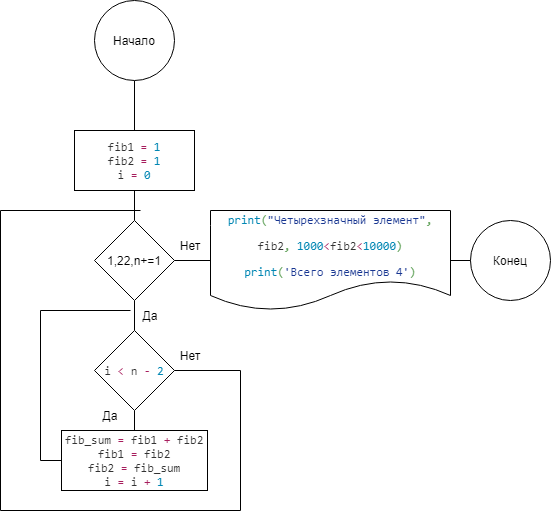

The diagram above was exported from draw.io. Its source (the exported page's mxGraphModel, read from the mxfile embedded in the PNG):
<mxGraphModel dx="539" dy="323" grid="1" gridSize="10" guides="1" tooltips="1" connect="1" arrows="1" fold="1" page="1" pageScale="1" pageWidth="827" pageHeight="1169" math="0" shadow="0">
  <root>
    <mxCell id="0" />
    <mxCell id="1" parent="0" />
    <mxCell id="Qh9PuNpNhBcN1BfDSpsb-7" value="Конец" style="ellipse;whiteSpace=wrap;html=1;aspect=fixed;" vertex="1" parent="1">
      <mxGeometry x="750" y="370" width="80" height="80" as="geometry" />
    </mxCell>
    <mxCell id="Qh9PuNpNhBcN1BfDSpsb-24" value="" style="endArrow=none;html=1;rounded=0;entryX=0.5;entryY=0;entryDx=0;entryDy=0;exitX=0.5;exitY=1;exitDx=0;exitDy=0;" edge="1" parent="1" source="Qh9PuNpNhBcN1BfDSpsb-26">
      <mxGeometry width="50" height="50" relative="1" as="geometry">
        <mxPoint x="414" y="250" as="sourcePoint" />
        <mxPoint x="413.9999999999998" y="279.9999999999999" as="targetPoint" />
      </mxGeometry>
    </mxCell>
    <mxCell id="Qh9PuNpNhBcN1BfDSpsb-26" value="Начало" style="ellipse;whiteSpace=wrap;html=1;aspect=fixed;" vertex="1" parent="1">
      <mxGeometry x="374" y="150" width="80" height="80" as="geometry" />
    </mxCell>
    <mxCell id="Qh9PuNpNhBcN1BfDSpsb-99" value="Да&lt;br&gt;" style="text;html=1;strokeColor=none;fillColor=none;align=center;verticalAlign=middle;whiteSpace=wrap;rounded=0;" vertex="1" parent="1">
      <mxGeometry x="400" y="450" width="60" height="30" as="geometry" />
    </mxCell>
    <mxCell id="Qh9PuNpNhBcN1BfDSpsb-105" value="Нет" style="text;html=1;strokeColor=none;fillColor=none;align=center;verticalAlign=middle;whiteSpace=wrap;rounded=0;" vertex="1" parent="1">
      <mxGeometry x="440" y="490" width="60" height="30" as="geometry" />
    </mxCell>
    <mxCell id="Qh9PuNpNhBcN1BfDSpsb-114" value="" style="endArrow=none;html=1;rounded=0;exitX=0;exitY=0.5;exitDx=0;exitDy=0;entryX=1;entryY=0.5;entryDx=0;entryDy=0;" edge="1" parent="1" source="Qh9PuNpNhBcN1BfDSpsb-7" target="Qh9PuNpNhBcN1BfDSpsb-152">
      <mxGeometry width="50" height="50" relative="1" as="geometry">
        <mxPoint x="350" y="700" as="sourcePoint" />
        <mxPoint x="414" y="700" as="targetPoint" />
      </mxGeometry>
    </mxCell>
    <mxCell id="Qh9PuNpNhBcN1BfDSpsb-135" value="&lt;pre style=&quot;background-color: #ffffff ; color: #333333 ; font-family: &amp;#34;jetbrains mono&amp;#34; , monospace ; font-size: 9 8pt&quot;&gt;fib1 &lt;span style=&quot;color: #a71d5d&quot;&gt;= &lt;/span&gt;&lt;span style=&quot;color: #0086b3&quot;&gt;1&lt;br&gt;&lt;/span&gt;fib2 &lt;span style=&quot;color: #a71d5d&quot;&gt;= &lt;/span&gt;&lt;span style=&quot;color: #0086b3&quot;&gt;1&lt;br&gt;&lt;/span&gt;i &lt;span style=&quot;color: #a71d5d&quot;&gt;= &lt;/span&gt;&lt;span style=&quot;color: #0086b3&quot;&gt;0&lt;/span&gt;&lt;/pre&gt;" style="rounded=0;whiteSpace=wrap;html=1;" vertex="1" parent="1">
      <mxGeometry x="354" y="280" width="120" height="60" as="geometry" />
    </mxCell>
    <mxCell id="Qh9PuNpNhBcN1BfDSpsb-136" value="1,22,n+=1" style="rhombus;whiteSpace=wrap;html=1;" vertex="1" parent="1">
      <mxGeometry x="374" y="370" width="80" height="80" as="geometry" />
    </mxCell>
    <mxCell id="Qh9PuNpNhBcN1BfDSpsb-140" value="&lt;pre style=&quot;background-color: #ffffff ; color: #333333 ; font-family: &amp;#34;jetbrains mono&amp;#34; , monospace ; font-size: 9 8pt&quot;&gt;i &lt;span style=&quot;color: #a71d5d&quot;&gt;&amp;lt; &lt;/span&gt;n &lt;span style=&quot;color: #a71d5d&quot;&gt;- &lt;/span&gt;&lt;span style=&quot;color: #0086b3&quot;&gt;2&lt;/span&gt;&lt;/pre&gt;" style="rhombus;whiteSpace=wrap;html=1;" vertex="1" parent="1">
      <mxGeometry x="374" y="480" width="80" height="80" as="geometry" />
    </mxCell>
    <mxCell id="Qh9PuNpNhBcN1BfDSpsb-141" value="" style="endArrow=none;html=1;rounded=0;entryX=0.5;entryY=1;entryDx=0;entryDy=0;exitX=0.5;exitY=0;exitDx=0;exitDy=0;" edge="1" parent="1" source="Qh9PuNpNhBcN1BfDSpsb-140" target="Qh9PuNpNhBcN1BfDSpsb-136">
      <mxGeometry width="50" height="50" relative="1" as="geometry">
        <mxPoint x="400" y="510" as="sourcePoint" />
        <mxPoint x="450" y="460" as="targetPoint" />
      </mxGeometry>
    </mxCell>
    <mxCell id="Qh9PuNpNhBcN1BfDSpsb-142" value="" style="endArrow=none;html=1;rounded=0;entryX=0;entryY=0.5;entryDx=0;entryDy=0;" edge="1" parent="1" target="Qh9PuNpNhBcN1BfDSpsb-145">
      <mxGeometry width="50" height="50" relative="1" as="geometry">
        <mxPoint x="320" y="610" as="sourcePoint" />
        <mxPoint x="500" y="400" as="targetPoint" />
      </mxGeometry>
    </mxCell>
    <mxCell id="Qh9PuNpNhBcN1BfDSpsb-143" value="" style="endArrow=none;html=1;rounded=0;" edge="1" parent="1">
      <mxGeometry width="50" height="50" relative="1" as="geometry">
        <mxPoint x="320" y="460" as="sourcePoint" />
        <mxPoint x="320" y="610" as="targetPoint" />
      </mxGeometry>
    </mxCell>
    <mxCell id="Qh9PuNpNhBcN1BfDSpsb-144" value="" style="endArrow=none;html=1;rounded=0;" edge="1" parent="1">
      <mxGeometry width="50" height="50" relative="1" as="geometry">
        <mxPoint x="320" y="460" as="sourcePoint" />
        <mxPoint x="410" y="460" as="targetPoint" />
      </mxGeometry>
    </mxCell>
    <mxCell id="Qh9PuNpNhBcN1BfDSpsb-145" value="&lt;pre style=&quot;background-color: #ffffff ; color: #333333 ; font-family: &amp;quot;jetbrains mono&amp;quot; , monospace ; font-size: 9 8pt&quot;&gt;fib_sum &lt;span style=&quot;color: #a71d5d&quot;&gt;= &lt;/span&gt;fib1 &lt;span style=&quot;color: #a71d5d&quot;&gt;+ &lt;/span&gt;fib2&lt;br&gt;fib1 &lt;span style=&quot;color: #a71d5d&quot;&gt;= &lt;/span&gt;fib2&lt;br&gt;fib2 &lt;span style=&quot;color: #a71d5d&quot;&gt;= &lt;/span&gt;fib_sum&lt;br&gt;i &lt;span style=&quot;color: #a71d5d&quot;&gt;= &lt;/span&gt;i &lt;span style=&quot;color: #a71d5d&quot;&gt;+ &lt;/span&gt;&lt;span style=&quot;color: #0086b3&quot;&gt;1&lt;/span&gt;&lt;/pre&gt;" style="rounded=0;whiteSpace=wrap;html=1;" vertex="1" parent="1">
      <mxGeometry x="341" y="580" width="146" height="60" as="geometry" />
    </mxCell>
    <mxCell id="Qh9PuNpNhBcN1BfDSpsb-146" value="" style="endArrow=none;html=1;rounded=0;entryX=1;entryY=0.5;entryDx=0;entryDy=0;" edge="1" parent="1" target="Qh9PuNpNhBcN1BfDSpsb-140">
      <mxGeometry width="50" height="50" relative="1" as="geometry">
        <mxPoint x="520" y="520" as="sourcePoint" />
        <mxPoint x="500" y="500" as="targetPoint" />
      </mxGeometry>
    </mxCell>
    <mxCell id="Qh9PuNpNhBcN1BfDSpsb-147" value="" style="endArrow=none;html=1;rounded=0;" edge="1" parent="1">
      <mxGeometry width="50" height="50" relative="1" as="geometry">
        <mxPoint x="520" y="660" as="sourcePoint" />
        <mxPoint x="520" y="520" as="targetPoint" />
      </mxGeometry>
    </mxCell>
    <mxCell id="Qh9PuNpNhBcN1BfDSpsb-148" value="" style="endArrow=none;html=1;rounded=0;" edge="1" parent="1">
      <mxGeometry width="50" height="50" relative="1" as="geometry">
        <mxPoint x="280" y="660" as="sourcePoint" />
        <mxPoint x="520" y="660" as="targetPoint" />
      </mxGeometry>
    </mxCell>
    <mxCell id="Qh9PuNpNhBcN1BfDSpsb-149" value="" style="endArrow=none;html=1;rounded=0;" edge="1" parent="1">
      <mxGeometry width="50" height="50" relative="1" as="geometry">
        <mxPoint x="280" y="360" as="sourcePoint" />
        <mxPoint x="280" y="660" as="targetPoint" />
      </mxGeometry>
    </mxCell>
    <mxCell id="Qh9PuNpNhBcN1BfDSpsb-150" value="" style="endArrow=none;html=1;rounded=0;" edge="1" parent="1">
      <mxGeometry width="50" height="50" relative="1" as="geometry">
        <mxPoint x="280" y="360" as="sourcePoint" />
        <mxPoint x="420" y="360" as="targetPoint" />
      </mxGeometry>
    </mxCell>
    <mxCell id="Qh9PuNpNhBcN1BfDSpsb-151" value="" style="endArrow=none;html=1;rounded=0;entryX=0.5;entryY=1;entryDx=0;entryDy=0;exitX=0.5;exitY=0;exitDx=0;exitDy=0;" edge="1" parent="1" source="Qh9PuNpNhBcN1BfDSpsb-136" target="Qh9PuNpNhBcN1BfDSpsb-135">
      <mxGeometry width="50" height="50" relative="1" as="geometry">
        <mxPoint x="450" y="550" as="sourcePoint" />
        <mxPoint x="500" y="500" as="targetPoint" />
      </mxGeometry>
    </mxCell>
    <mxCell id="Qh9PuNpNhBcN1BfDSpsb-152" value="&lt;pre style=&quot;background-color: #ffffff ; color: #333333 ; font-family: &amp;#34;jetbrains mono&amp;#34; , monospace ; font-size: 9 8pt&quot;&gt;&lt;span style=&quot;color: #0086b3&quot;&gt;print&lt;/span&gt;&lt;span style=&quot;color: #63a35c&quot;&gt;(&lt;/span&gt;&lt;span style=&quot;color: #183691&quot;&gt;&quot;Четырехзначный элемент&quot;&lt;/span&gt;&lt;span style=&quot;color: #63a35c&quot;&gt;,&lt;/span&gt;&lt;/pre&gt;&lt;pre style=&quot;background-color: #ffffff ; color: #333333 ; font-family: &amp;#34;jetbrains mono&amp;#34; , monospace ; font-size: 9 8pt&quot;&gt;fib2&lt;span style=&quot;white-space: normal ; color: rgb(99 , 163 , 92)&quot;&gt;, &lt;/span&gt;&lt;span style=&quot;white-space: normal ; color: rgb(0 , 134 , 179)&quot;&gt;1000&lt;/span&gt;&lt;span style=&quot;white-space: normal ; color: rgb(167 , 29 , 93)&quot;&gt;&amp;lt;&lt;/span&gt;&lt;span style=&quot;white-space: normal&quot;&gt;fib2&lt;/span&gt;&lt;span style=&quot;white-space: normal ; color: rgb(167 , 29 , 93)&quot;&gt;&amp;lt;&lt;/span&gt;&lt;span style=&quot;white-space: normal ; color: rgb(0 , 134 , 179)&quot;&gt;10000&lt;/span&gt;&lt;span style=&quot;white-space: normal ; color: rgb(99 , 163 , 92)&quot;&gt;)&lt;/span&gt;&lt;/pre&gt;&lt;pre style=&quot;background-color: #ffffff ; color: #333333 ; font-family: &amp;#34;jetbrains mono&amp;#34; , monospace ; font-size: 9 8pt&quot;&gt;&lt;span style=&quot;color: #0086b3&quot;&gt;print&lt;/span&gt;&lt;span style=&quot;color: #63a35c&quot;&gt;(&lt;/span&gt;&lt;span style=&quot;color: #183691&quot;&gt;'Всего элементов 4'&lt;/span&gt;&lt;span style=&quot;color: #63a35c&quot;&gt;)&lt;/span&gt;&lt;/pre&gt;" style="shape=document;whiteSpace=wrap;html=1;boundedLbl=1;" vertex="1" parent="1">
      <mxGeometry x="490" y="360" width="240" height="100" as="geometry" />
    </mxCell>
    <mxCell id="Qh9PuNpNhBcN1BfDSpsb-153" value="" style="endArrow=none;html=1;rounded=0;entryX=0;entryY=0.5;entryDx=0;entryDy=0;exitX=1;exitY=0.5;exitDx=0;exitDy=0;" edge="1" parent="1" source="Qh9PuNpNhBcN1BfDSpsb-136" target="Qh9PuNpNhBcN1BfDSpsb-152">
      <mxGeometry width="50" height="50" relative="1" as="geometry">
        <mxPoint x="570" y="430" as="sourcePoint" />
        <mxPoint x="620" y="380" as="targetPoint" />
      </mxGeometry>
    </mxCell>
    <mxCell id="Qh9PuNpNhBcN1BfDSpsb-154" value="" style="endArrow=none;html=1;rounded=0;entryX=0.5;entryY=1;entryDx=0;entryDy=0;exitX=0.5;exitY=0;exitDx=0;exitDy=0;" edge="1" parent="1" source="Qh9PuNpNhBcN1BfDSpsb-145" target="Qh9PuNpNhBcN1BfDSpsb-140">
      <mxGeometry width="50" height="50" relative="1" as="geometry">
        <mxPoint x="330" y="570" as="sourcePoint" />
        <mxPoint x="380" y="520" as="targetPoint" />
      </mxGeometry>
    </mxCell>
    <mxCell id="Qh9PuNpNhBcN1BfDSpsb-155" value="Нет" style="text;html=1;strokeColor=none;fillColor=none;align=center;verticalAlign=middle;whiteSpace=wrap;rounded=0;" vertex="1" parent="1">
      <mxGeometry x="440" y="380" width="60" height="30" as="geometry" />
    </mxCell>
    <mxCell id="Qh9PuNpNhBcN1BfDSpsb-156" value="Да&lt;br&gt;" style="text;html=1;strokeColor=none;fillColor=none;align=center;verticalAlign=middle;whiteSpace=wrap;rounded=0;" vertex="1" parent="1">
      <mxGeometry x="360" y="550" width="60" height="30" as="geometry" />
    </mxCell>
  </root>
</mxGraphModel>